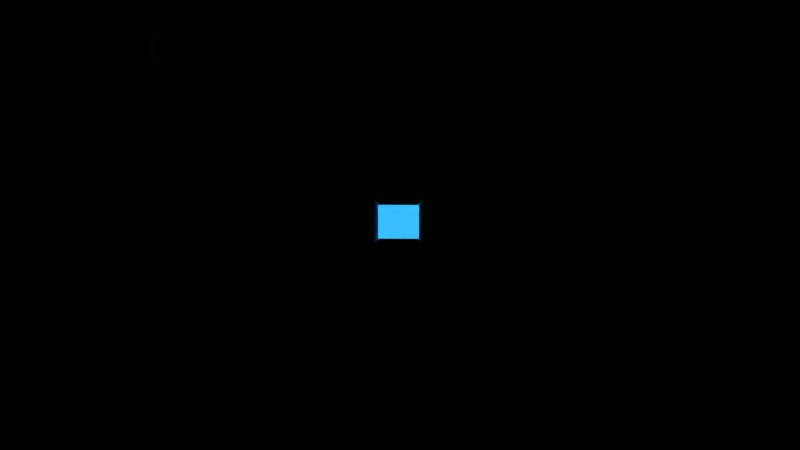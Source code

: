 # Source: EndlessRunner.blend  (saved by Blender 2.78.0; exported with 4.5.12 LTS)
import bpy
from mathutils import Matrix  # noqa: F401  (used for matrix-valued properties, if any)

bpy.ops.wm.read_factory_settings(use_empty=True)
scene = bpy.context.scene
scene.name = 'endlessSpawn'

# ---- collections
col_collection_1 = bpy.data.collections.new('Collection 1'); scene.collection.children.link(col_collection_1)
col_collection_2 = bpy.data.collections.new('Collection 2'); scene.collection.children.link(col_collection_2)
col_collection_2.hide_render = True
col_collection_2.hide_viewport = True
col_collection_3 = bpy.data.collections.new('Collection 3'); scene.collection.children.link(col_collection_3)
col_collection_3.hide_render = True
col_collection_3.hide_viewport = True
col_collection_11 = bpy.data.collections.new('Collection 11'); scene.collection.children.link(col_collection_11)
col_collection_11.hide_render = True
col_collection_11.hide_viewport = True
col_collection_12 = bpy.data.collections.new('Collection 12'); scene.collection.children.link(col_collection_12)
col_collection_12.hide_render = True
col_collection_12.hide_viewport = True

# ---- materials (node trees are filled in below, after node groups)
mat_material_001 = bpy.data.materials.new('Material.001')
mat_material_001.alpha_threshold = 0.0
mat_material_001.use_transparent_shadow = False
mat_material_001.roughness = 0.5
mat_material = bpy.data.materials.new('Material')
mat_material.alpha_threshold = 0.0
mat_material.use_transparent_shadow = False
mat_material.diffuse_color = (0.0, 0.0, 0.0, 1.0)
mat_material.roughness = 0.5
mat_material.line_color = (0.0, 0.0, 0.0, 1.0)
mat_material2 = bpy.data.materials.new('Material2')
mat_material2.alpha_threshold = 0.0
mat_material2.use_transparent_shadow = False
mat_material2.diffuse_color = (1.0, 1.0, 1.0, 1.0)
mat_material2.roughness = 0.5
mat_material2.line_color = (0.0, 0.0, 0.0, 1.0)
mat_blockcolor = bpy.data.materials.new('BlockColor')
mat_blockcolor.alpha_threshold = 0.0
mat_blockcolor.use_transparent_shadow = False
mat_blockcolor.diffuse_color = (0.7483, 0.0, 0.003923, 1.0)
mat_blockcolor.roughness = 0.5
mat_material_004 = bpy.data.materials.new('Material.004')
mat_material_004.alpha_threshold = 0.0
mat_material_004.use_transparent_shadow = False
mat_material_004.diffuse_color = (0.003096, 0.003096, 0.003096, 1.0)
mat_material_004.roughness = 0.5
mat_material_005 = bpy.data.materials.new('Material.005')
mat_material_005.alpha_threshold = 0.0
mat_material_005.use_transparent_shadow = False
mat_material_005.diffuse_color = (1.0, 1.0, 1.0, 1.0)
mat_material_005.roughness = 0.5

# ---- material node trees

# ---- world
world_world = bpy.data.worlds.new('World'); scene.world = world_world
world_world.color = (0.03957, 0.5073, 1.0)
world_world.use_sun_shadow = False
world_world.sun_shadow_jitter_overblur = 0.0
world_world.cycles.sampling_method = 'MANUAL'

# ---- cameras
cam_camera = bpy.data.cameras.new('Camera')
cam_camera.clip_end = 100.0
cam_camera.lens = 35.0
cam_camera.sensor_width = 32.0
cam_camera.sensor_height = 18.0
cam_camera.ortho_scale = 7.314
cam_camera.dof.focus_distance = 0.0
cam_camera.dof.aperture_fstop = 128.0

# ---- lights
light_lamp = bpy.data.lights.new('Lamp', 'AREA')
light_lamp.transmission_factor = 0.0
light_lamp.cutoff_distance = 30.0
light_lamp.energy = 78.54
light_lamp.shadow_buffer_clip_start = 1.001
light_lamp.shadow_soft_size = 0.1
light_lamp.shadow_maximum_resolution = 0.006
light_lamp.use_absolute_resolution = True
light_lamp.shape = 'RECTANGLE'
light_lamp.size = 0.1
light_lamp.size_y = 0.1

# ---- meshes
me_plane_005 = bpy.data.meshes.new('Plane.005')
me_plane_005.from_pydata([(-1.0, -1.0, 0.0), (1.0, -1.0, 0.0), (-1.0, 1.0, 0.0), (1.0, 1.0, 0.0)], [], [(0, 1, 3, 2)])
me_plane_005.materials.append(mat_material_001)
me_plane_005.use_remesh_preserve_volume = False
me_plane_005.use_remesh_preserve_attributes = False
me_plane_005.use_mirror_vertex_groups = False
me_plane_005.update()
me_plane = bpy.data.meshes.new('Plane')
me_plane.from_pydata([(-1.0, -1.0, 0.0), (1.0, -1.0, 0.0), (-1.0, 1.0, 0.0), (1.0, 1.0, 0.0)], [], [(0, 1, 3, 2)])
me_plane.materials.append(mat_material_001)
me_plane.use_remesh_preserve_volume = False
me_plane.use_remesh_preserve_attributes = False
me_plane.use_mirror_vertex_groups = False
me_plane.update()
me_plane_001 = bpy.data.meshes.new('Plane.001')
me_plane_001.from_pydata([(0.0, -1.0, 0.0), (0.0, 1.0, 0.0), (0.0, 0.0, 0.0), (0.5, -1.0, 0.0), (-0.5, 1.0, 0.0), (-0.5, -1.0, 0.0), (0.5, 1.0, 0.0), (0.0, 0.5, 0.0), (0.0, -0.5, 0.0), (-0.5, 0.0, 0.0), (0.5, 0.0, 0.0), (0.5, -0.5, 0.0), (-0.5, -0.5, 0.0), (-0.5, 0.5, 0.0), (0.5, 0.5, 0.0), (0.8969, -1.0, 0.0), (0.8969, 1.0, 0.0), (0.8969, 0.0, 0.0), (0.8969, -0.5, 0.0), (0.8969, 0.5, 0.0), (-0.9068, 1.0, 0.0), (-0.9068, 0.0, 0.0), (-0.9068, -1.0, 0.0), (-0.9068, -0.5, 0.0), (-0.9068, 0.5, 0.0), (-1.0, -0.5, 0.03732), (-1.0, -1.0, 0.03732), (0.8969, -1.0, 0.03732), (1.0, -1.0, 0.03732), (1.0, 0.5, 0.03732), (1.0, 1.0, 0.03732), (-0.9068, 1.0, 0.03732), (-1.0, 1.0, 0.03732), (-1.0, 0.5, 0.03732), (-1.0, 0.0, 0.03732), (1.0, -0.5, 0.03732), (1.0, 0.0, 0.03732), (-0.9068, 0.0, 0.03732), (-0.9068, -0.5, 0.03732), (-0.9068, 0.5, 0.03732), (0.8969, 1.0, 0.03732), (0.8969, 0.0, 0.03732), (0.8969, -0.5, 0.03732), (0.8969, 0.5, 0.03732), (-0.9068, -1.0, 0.03732)], [], [(13, 7, 1, 4), (12, 8, 2, 9), (8, 11, 10, 2), (0, 3, 11, 8), (23, 12, 9, 21), (22, 5, 12, 23), (5, 0, 8, 12), (24, 13, 4, 20), (21, 9, 13, 24), (9, 2, 7, 13), (7, 14, 6, 1), (2, 10, 14, 7), (10, 17, 19, 14), (3, 15, 18, 11), (11, 18, 17, 10), (14, 19, 16, 6), (43, 29, 30, 40), (42, 35, 36, 41), (27, 28, 35, 42), (41, 36, 29, 43), (34, 37, 39, 33), (33, 39, 31, 32), (26, 44, 38, 25), (25, 38, 37, 34), (39, 43, 40, 31), (37, 41, 43, 39), (38, 42, 41, 37), (44, 27, 42, 38)])
_uv = me_plane_001.uv_layers.new(name='UVMap')
_uv.uv.foreach_set('vector', [0.1499, 0.377, 0.2743, 0.3771, 0.2734, 0.5015, 0.1473, 0.4991, 0.1506, 0.1235, 0.2751, 0.1246, 0.2747, 0.2508, 0.1499, 0.2503, 0.2751, 0.1246, 0.3994, 0.1247, 0.3993, 0.2513, 0.2747, 0.2508, 0.2763, 9.99e-05, 0.4023, 0.002853, 0.3994, 0.1247, 0.2751, 0.1246, 0.0513, 0.121, 0.1506, 0.1235, 0.1499, 0.2503, 0.04807, 0.2501, 0.04815, 0.005065, 0.1496, 0.000705, 0.1506, 0.1235, 0.0513, 0.121, 0.1496, 0.000705, 0.2763, 9.99e-05, 0.2751, 0.1246, 0.1506, 0.1235, 0.04982, 0.3789, 0.1499, 0.377, 0.1473, 0.4991, 0.04732, 0.4946, 0.04807, 0.2501, 0.1499, 0.2503, 0.1499, 0.377, 0.04982, 0.3789, 0.1499, 0.2503, 0.2747, 0.2508, 0.2743, 0.3771, 0.1499, 0.377, 0.2743, 0.3771, 0.3986, 0.3781, 0.4, 0.5005, 0.2734, 0.5015, 0.2747, 0.2508, 0.3993, 0.2513, 0.3986, 0.3781, 0.2743, 0.3771, 0.3993, 0.2513, 0.4987, 0.2515, 0.4952, 0.3806, 0.3986, 0.3781, 0.4023, 0.002853, 0.4997, 0.007548, 0.4968, 0.1229, 0.3994, 0.1247, 0.3994, 0.1247, 0.4968, 0.1229, 0.4987, 0.2515, 0.3993, 0.2513, 0.3986, 0.3781, 0.4952, 0.3806, 0.4987, 0.4958, 0.4, 0.5005, 0.5076, 0.3807, 0.5379, 0.3814, 0.527, 0.4871, 0.5072, 0.4855, 0.509, 0.1228, 0.5393, 0.1211, 0.5388, 0.2518, 0.5115, 0.2515, 0.5083, 0.01681, 0.5281, 0.01666, 0.5393, 0.1211, 0.509, 0.1228, 0.5115, 0.2515, 0.5388, 0.2518, 0.5379, 0.3814, 0.5076, 0.3807, 0.01074, 0.2498, 0.03529, 0.2501, 0.03762, 0.379, 0.01027, 0.3804, 0.01027, 0.3804, 0.03762, 0.379, 0.03861, 0.4851, 0.02058, 0.4852, 0.02161, 0.01444, 0.03959, 0.01585, 0.03893, 0.1209, 0.01164, 0.1203, 0.01164, 0.1203, 0.03893, 0.1209, 0.03529, 0.2501, 0.01074, 0.2498, 0.5496, 0.3746, 0.9999, 0.3746, 0.9999, 0.4994, 0.5496, 0.4994, 0.5496, 0.2497, 0.9999, 0.2497, 0.9999, 0.3746, 0.5496, 0.3746, 0.5496, 0.1249, 0.9999, 0.1249, 0.9999, 0.2497, 0.5496, 0.2497, 0.5496, 0.0001001, 0.9999, 9.99e-05, 0.9999, 0.1249, 0.5496, 0.1249])
me_plane_001.materials.append(mat_material)
me_plane_001.materials.append(mat_material2)
me_plane_001.use_remesh_preserve_volume = False
me_plane_001.use_remesh_preserve_attributes = False
me_plane_001.use_mirror_vertex_groups = False
me_plane_001.update()
me_cube_003 = bpy.data.meshes.new('Cube.003')
me_cube_003.from_pydata([(-1.0, -1.0, -1.0), (-1.0, -1.0, 1.0), (-1.0, 1.0, -1.0), (-1.0, 1.0, 1.0), (1.0, -1.0, -1.0), (1.0, -1.0, 1.0), (1.0, 1.0, -1.0), (1.0, 1.0, 1.0), (-1.0, -1.0, 0.646), (-1.0, 1.0, 0.646), (1.0, 1.0, 0.646), (1.0, -1.0, 0.646), (-1.0, 1.0, 0.5559), (1.0, 1.0, 0.5559), (1.0, -1.0, 0.5559), (-1.0, -1.0, 0.5559), (-0.9482, -0.9482, 0.6009), (-0.9482, 0.9482, 0.6009), (0.9482, 0.9482, 0.6009), (0.9482, -0.9482, 0.6009)], [], [(8, 1, 3, 9), (9, 3, 7, 10), (10, 7, 5, 11), (11, 5, 1, 8), (2, 6, 4, 0), (7, 3, 1, 5), (19, 11, 8, 16), (18, 10, 11, 19), (17, 9, 10, 18), (16, 8, 9, 17), (0, 15, 12, 2), (2, 12, 13, 6), (6, 13, 14, 4), (4, 14, 15, 0), (15, 16, 17, 12), (12, 17, 18, 13), (13, 18, 19, 14), (14, 19, 16, 15)])
me_cube_003.use_remesh_preserve_volume = False
me_cube_003.use_remesh_preserve_attributes = False
me_cube_003.use_mirror_vertex_groups = False
me_cube_003.update()
me_cube_005 = bpy.data.meshes.new('Cube.005')
me_cube_005.from_pydata([(-1.0, -1.0, -1.0), (-1.0, -1.0, 1.0), (-1.0, 1.0, -1.0), (-1.0, 1.0, 1.0), (1.0, -1.0, -1.0), (1.0, -1.0, 1.0), (1.0, 1.0, -1.0), (1.0, 1.0, 1.0)], [], [(0, 1, 3, 2), (2, 3, 7, 6), (6, 7, 5, 4), (4, 5, 1, 0), (2, 6, 4, 0), (7, 3, 1, 5)])
me_cube_005.materials.append(mat_blockcolor)
me_cube_005.use_remesh_preserve_volume = False
me_cube_005.use_remesh_preserve_attributes = False
me_cube_005.use_mirror_vertex_groups = False
me_cube_005.update()
me_cube_004 = bpy.data.meshes.new('Cube.004')
me_cube_004.from_pydata([(-1.0, -1.0, -1.0), (-1.0, -1.0, 1.0), (-1.0, 1.0, -1.0), (-1.0, 1.0, 1.0), (1.0, -1.0, -1.0), (1.0, -1.0, 1.0), (1.0, 1.0, -1.0), (1.0, 1.0, 1.0)], [], [(0, 1, 3, 2), (2, 3, 7, 6), (6, 7, 5, 4), (4, 5, 1, 0), (2, 6, 4, 0), (7, 3, 1, 5)])
me_cube_004.materials.append(mat_blockcolor)
me_cube_004.use_remesh_preserve_volume = False
me_cube_004.use_remesh_preserve_attributes = False
me_cube_004.use_mirror_vertex_groups = False
me_cube_004.update()
me_cube_002 = bpy.data.meshes.new('Cube.002')
me_cube_002.from_pydata([(-1.0, -1.0, -1.0), (-1.0, -1.0, 1.0), (-1.0, 1.0, -1.0), (-1.0, 1.0, 1.0), (1.0, -1.0, -1.0), (1.0, -1.0, 1.0), (1.0, 1.0, -1.0), (1.0, 1.0, 1.0)], [], [(0, 1, 3, 2), (2, 3, 7, 6), (6, 7, 5, 4), (4, 5, 1, 0), (2, 6, 4, 0), (7, 3, 1, 5)])
me_cube_002.materials.append(mat_blockcolor)
me_cube_002.use_remesh_preserve_volume = False
me_cube_002.use_remesh_preserve_attributes = False
me_cube_002.use_mirror_vertex_groups = False
me_cube_002.update()
me_cube_001 = bpy.data.meshes.new('Cube.001')
me_cube_001.from_pydata([(-1.0, -1.0, -1.0), (-1.0, -1.0, 1.0), (-1.0, 1.0, -1.0), (-1.0, 1.0, 1.0), (1.0, -1.0, -1.0), (1.0, -1.0, 1.0), (1.0, 1.0, -1.0), (1.0, 1.0, 1.0)], [], [(0, 1, 3, 2), (2, 3, 7, 6), (6, 7, 5, 4), (4, 5, 1, 0), (2, 6, 4, 0), (7, 3, 1, 5)])
me_cube_001.materials.append(mat_blockcolor)
me_cube_001.use_remesh_preserve_volume = False
me_cube_001.use_remesh_preserve_attributes = False
me_cube_001.use_mirror_vertex_groups = False
me_cube_001.update()
me_cube = bpy.data.meshes.new('Cube')
me_cube.from_pydata([(1.0, 1.0, -1.0), (1.0, -1.0, -1.0), (-1.0, -1.0, -1.0), (-1.0, 1.0, -1.0), (1.0, 1.0, 1.0), (1.0, -1.0, 1.0), (-1.0, -1.0, 1.0), (-1.0, 1.0, 1.0)], [], [(0, 3, 2, 1), (4, 5, 6, 7), (0, 1, 5, 4), (1, 2, 6, 5), (2, 3, 7, 6), (4, 7, 3, 0)])
me_cube.polygons.foreach_set('material_index', [0, 0, 1, 0, 1, 0])
me_cube.materials.append(mat_material)
me_cube.materials.append(mat_material2)
me_cube.use_remesh_preserve_volume = False
me_cube.use_remesh_preserve_attributes = False
me_cube.use_mirror_vertex_groups = False
me_cube.update()
me_plane_004 = bpy.data.meshes.new('Plane.004')
me_plane_004.from_pydata([(-1.0, -1.0, 0.0), (1.0, -1.0, 0.0), (-1.0, 1.0, 0.0), (1.0, 1.0, 0.0), (-1.0, 0.6, 0.0), (-1.0, 0.2, 0.0), (-1.0, -0.2, 0.0), (-1.0, -0.6, 0.0), (-0.6, -1.0, 0.0), (-0.2, -1.0, 0.0), (0.2, -1.0, 0.0), (0.6, -1.0, 0.0), (1.0, -0.6, 0.0), (1.0, -0.2, 0.0), (1.0, 0.2, 0.0), (1.0, 0.6, 0.0), (0.6, 1.0, 0.0), (0.2, 1.0, 0.0), (-0.2, 1.0, 0.0), (-0.6, 1.0, 0.0), (-0.6, -0.6, 0.0), (-0.6, -0.2, 0.0), (-0.6, 0.2, 0.0), (-0.6, 0.6, 0.0), (-0.2, -0.6, 0.0), (-0.2, -0.2, 0.0), (-0.2, 0.2, 0.0), (-0.2, 0.6, 0.0), (0.2, -0.6, 0.0), (0.2, -0.2, 0.0), (0.2, 0.2, 0.0), (0.2, 0.6, 0.0), (0.6, -0.6, 0.0), (0.6, -0.2, 0.0), (0.6, 0.2, 0.0), (0.6, 0.6, 0.0)], [], [(35, 15, 3, 16), (4, 23, 19, 2), (23, 27, 18, 19), (27, 31, 17, 18), (31, 35, 16, 17), (0, 8, 20, 7), (7, 20, 21, 6), (6, 21, 22, 5), (5, 22, 23, 4), (8, 9, 24, 20), (20, 24, 25, 21), (21, 25, 26, 22), (22, 26, 27, 23), (9, 10, 28, 24), (24, 28, 29, 25), (25, 29, 30, 26), (26, 30, 31, 27), (10, 11, 32, 28), (28, 32, 33, 29), (29, 33, 34, 30), (30, 34, 35, 31), (11, 1, 12, 32), (32, 12, 13, 33), (33, 13, 14, 34), (34, 14, 15, 35)])
me_plane_004.polygons.foreach_set('material_index', [0, 0, 0, 0, 0, 0, 0, 0, 0, 0, 0, 0, 0, 0, 1, 0, 1, 0, 0, 0, 0, 0, 0, 0, 0])
me_plane_004.materials.append(mat_material_004)
me_plane_004.materials.append(mat_material_005)
me_plane_004.use_remesh_preserve_volume = False
me_plane_004.use_remesh_preserve_attributes = False
me_plane_004.use_mirror_vertex_groups = False
me_plane_004.update()

# ---- curves / text
txt_text_001 = bpy.data.curves.new('Text.001', 'FONT')
txt_text_001.dimensions = '2D'
txt_text_001.body = 'Text'
txt_text_001.use_path_clamp = True
txt_text_001.bevel_resolution = 0

# ---- objects
ob_empty = bpy.data.objects.new('Empty', None)
ob_plane_002 = bpy.data.objects.new('Plane.002', me_plane_005)
ob_plane_001 = bpy.data.objects.new('Plane.001', me_plane)
ob_plane = bpy.data.objects.new('Plane', me_plane_001)
ob_lilblockdude = bpy.data.objects.new('LilBlockDude', me_cube_003)
ob_camera = bpy.data.objects.new('Camera', cam_camera)
ob_text_001 = bpy.data.objects.new('Text.001', txt_text_001)
ob_spawner = bpy.data.objects.new('Spawner', None)
ob_roadspawner = bpy.data.objects.new('RoadSpawner', None)
ob_h_block_rigid = bpy.data.objects.new('H_BLOCK_RIGID', me_cube_005)
ob_v_block_rigid = bpy.data.objects.new('V_BLOCK_RIGID', me_cube_004)
ob_v_block = bpy.data.objects.new('V_BLOCK', me_cube_002)
ob_h_block = bpy.data.objects.new('H_BLOCK', me_cube_001)
ob_cube = bpy.data.objects.new('Cube', me_cube)
ob_lamp = bpy.data.objects.new('Lamp', light_lamp)
ob_road_001 = bpy.data.objects.new('Road.001', me_plane_004)

# ---- transforms, parenting, visibility, modifiers, constraints
ob_empty.location = (-43.89, 56.71, 1.821)
ob_empty.empty_image_offset = (0.0, 0.0)
ob_empty.lineart.crease_threshold = 0.0
ob_plane_002.location = (1.964, -33.05, 0.4247)
ob_plane_002.rotation_euler = (-4.307e-08, 1.571, 0.0)
ob_plane_002.scale = (2.355, 78.09, 2.355)
ob_plane_002.lineart.crease_threshold = 0.0
ob_plane_001.location = (-2.278, -33.05, 0.6961)
ob_plane_001.rotation_euler = (-4.307e-08, 4.712, 0.0)
ob_plane_001.scale = (2.355, 78.09, 2.355)
ob_plane_001.lineart.crease_threshold = 0.0
ob_plane.location = (-0.1578, -24.87, -1.391)
ob_plane.scale = (-2.443, 103.2, 103.2)
ob_plane.lineart.crease_threshold = 0.0
ob_lilblockdude.location = (0.0, -46.37, -0.2283)
ob_lilblockdude.scale = (0.3899, 0.3637, 0.613)
ob_lilblockdude.lineart.crease_threshold = 0.0
ob_camera.parent = ob_lilblockdude
ob_camera.matrix_parent_inverse = Matrix(((2.564, 0.0, 0.0, 0.0), (0.0, 2.75, 0.0, 127.5), (0.0, -9.313e-10, 1.631, 0.6011), (0.0, 0.0, 0.0, 1.0)))
ob_camera.location = (0.0, -46.04, 0.0)
ob_camera.rotation_euler = (1.571, 2.22e-16, 2.22e-16)
ob_camera.lock_rotations_4d = False
ob_camera.empty_display_type = 'ARROWS'
ob_camera.color = (0.0, 0.0, 0.0, 0.0)
ob_camera.display_type = 'WIRE'
ob_camera.lineart.crease_threshold = 0.0
ob_text_001.parent = ob_camera
ob_text_001.matrix_parent_inverse = Matrix(((1.0, 2.22e-16, -2.22e-16, 1.025e-14), (2.22e-16, -4.307e-08, 1.0, -0.1402), (2.22e-16, -1.0, -4.371e-08, -46.04), (0.0, 0.0, 0.0, 1.0)))
ob_text_001.location = (-1.379, -42.81, 0.7285)
ob_text_001.rotation_euler = (1.704, -0.0, 0.0)
ob_text_001.scale = (0.2739, 0.2739, 0.2739)
ob_text_001.lineart.crease_threshold = 0.0
ob_spawner.location = (0.0, 59.31, 0.0)
ob_spawner.empty_image_offset = (0.0, 0.0)
ob_spawner.lineart.crease_threshold = 0.0
ob_roadspawner.location = (0.07571, 56.73, -1.363)
ob_roadspawner.empty_image_offset = (0.0, 0.0)
ob_roadspawner.lineart.crease_threshold = 0.0
ob_h_block_rigid.location = (-0.02172, 74.08, 1.156)
ob_h_block_rigid.scale = (1.815, 0.243, 0.1883)
ob_h_block_rigid.lineart.crease_threshold = 0.0
ob_v_block_rigid.location = (1.668, 71.75, 0.0)
ob_v_block_rigid.scale = (0.1876, 0.2235, 1.367)
ob_v_block_rigid.lineart.crease_threshold = 0.0
ob_v_block.location = (1.707, 71.75, 0.0)
ob_v_block.scale = (0.1876, 0.2235, 1.367)
ob_v_block.lineart.crease_threshold = 0.0
ob_h_block.location = (-0.02172, 74.08, 1.156)
ob_h_block.scale = (1.881, 0.243, 0.1883)
ob_h_block.lineart.crease_threshold = 0.0
ob_cube.location = (0.0, 0.0, 0.0)
ob_cube.scale = (1.45, 53.4, 1.0)
ob_cube.lock_rotations_4d = False
ob_cube.empty_display_type = 'ARROWS'
ob_cube.lineart.crease_threshold = 0.0
ob_lamp.location = (0.06197, -49.52, 0.2645)
ob_lamp.rotation_euler = (-0.9028, -1.556, 2.466)
ob_lamp.scale = (0.03849, 0.04256, 0.195)
ob_lamp.lock_rotations_4d = False
ob_lamp.empty_display_type = 'ARROWS'
ob_lamp.color = (0.0, 0.0, 0.0, 0.0)
ob_lamp.lineart.crease_threshold = 0.0
ob_road_001.location = (-0.04525, -10.6, -1.481)
ob_road_001.scale = (2.515, 13.42, 3.443)
ob_road_001.lineart.crease_threshold = 0.0

# ---- collection membership
col_collection_1.objects.link(ob_empty)
col_collection_1.objects.link(ob_plane_002)
col_collection_1.objects.link(ob_plane_001)
col_collection_1.objects.link(ob_plane)
col_collection_1.objects.link(ob_lilblockdude)
col_collection_1.objects.link(ob_camera)
col_collection_1.objects.link(ob_text_001)
col_collection_1.objects.link(ob_spawner)
col_collection_1.objects.link(ob_roadspawner)
col_collection_2.objects.link(ob_h_block_rigid)
col_collection_2.objects.link(ob_v_block_rigid)
col_collection_2.objects.link(ob_v_block)
col_collection_2.objects.link(ob_h_block)
col_collection_3.objects.link(ob_cube)
col_collection_11.objects.link(ob_lamp)
col_collection_12.objects.link(ob_road_001)

# ---- scene / render settings (as saved in the file)
scene.camera = ob_camera
scene.frame_start = 1; scene.frame_end = 250; scene.frame_set(2)
scene.render.engine = 'BLENDER_EEVEE_NEXT'
scene.render.resolution_percentage = 50
scene.render.dither_intensity = 0.0
scene.cycles.use_denoising = False
scene.cycles.samples = 128
scene.cycles.sampling_pattern = 'TABULATED_SOBOL'
scene.cycles.light_sampling_threshold = 0.0
scene.cycles.use_adaptive_sampling = False
scene.cycles.use_light_tree = False
scene.cycles.blur_glossy = 0.0
scene.cycles.sample_clamp_indirect = 0.0
scene.view_settings.view_transform = 'Standard'
bpy.context.view_layer.update()
